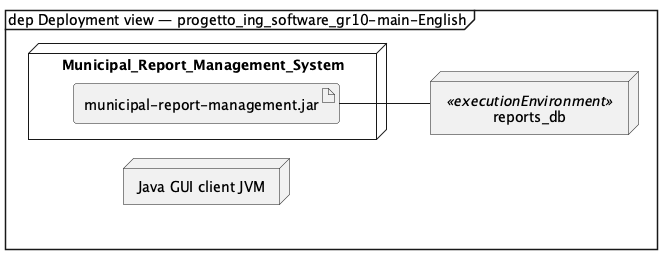

The diagram above was rendered by PlantUML. Its source (embedded in the PNG):
@startuml
mainframe dep Deployment view — progetto_ing_software_gr10-main-English
skinparam shadowing false
allowmixing
hide empty members
hide circle
left to right direction
node "Municipal_Report_Management_System" as e_execution_env_municipal_report_management_system_3d053a {
  artifact "municipal-report-management.jar" as e_artifact_municipal_report_management_0f31d4
}
node "Java GUI client JVM" as e_node_java_gui_client_jvm_229bad
node "reports_db" as e_datastore_reports_db_d882ef <<executionEnvironment>>
e_artifact_municipal_report_management_0f31d4 -- e_datastore_reports_db_d882ef
@enduml